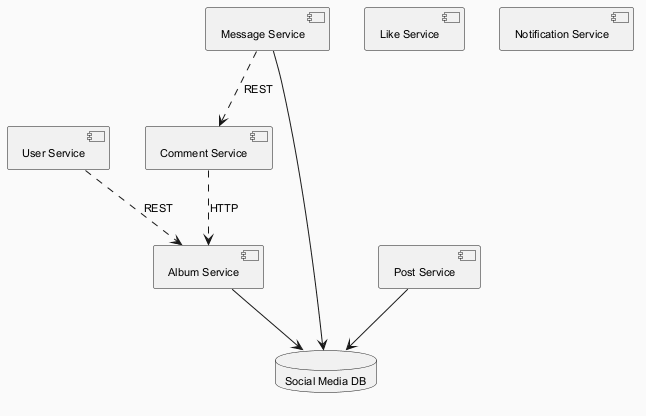

The diagram above was rendered by PlantUML. Its source (embedded in the PNG):
@startuml
skinparam backgroundColor #FAFAFA
skinparam classBackgroundColor #FFF3E0
skinparam classBorderColor #E65100
skinparam defaultFontSize 11
component "User Service" as C_UserService
component "Like Service" as C_LikeService
component "Album Service" as C_AlbumService
component "Message Service" as C_MessageService
component "Comment Service" as C_CommentService
component "Post Service" as C_PostService
component "Notification Service" as C_NotificationService
database "Social Media DB" as DB_social_media
C_AlbumService --> DB_social_media
C_MessageService --> DB_social_media
C_PostService --> DB_social_media
C_MessageService ..> C_CommentService : REST
C_CommentService ..> C_AlbumService : HTTP
C_UserService ..> C_AlbumService : REST
@enduml